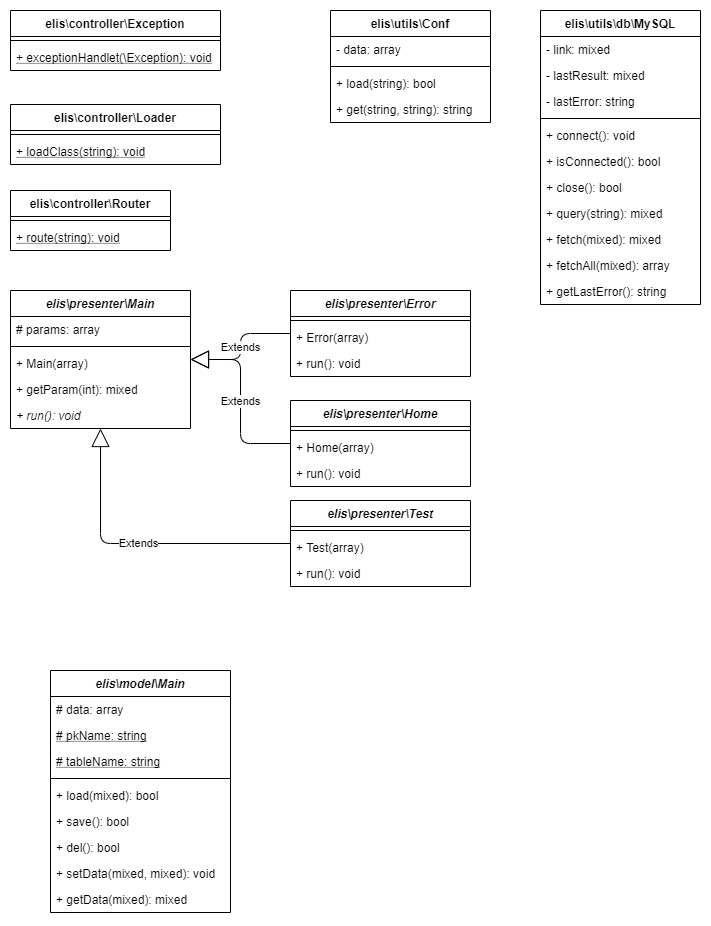

The diagram above was exported from draw.io. Its source (the exported page's mxGraphModel, read from the mxfile embedded in the PNG):
<mxGraphModel dx="2144" dy="1824" grid="1" gridSize="10" guides="1" tooltips="1" connect="1" arrows="1" fold="1" page="1" pageScale="1" pageWidth="827" pageHeight="1169" math="0" shadow="0">
  <root>
    <mxCell id="0" />
    <mxCell id="1" parent="0" />
    <mxCell id="r6ZnDdzg1bIzYrDD6r_m-1" value="elis\controller\Router" style="swimlane;fontStyle=1;align=center;verticalAlign=top;childLayout=stackLayout;horizontal=1;startSize=26;horizontalStack=0;resizeParent=1;resizeParentMax=0;resizeLast=0;collapsible=1;marginBottom=0;" parent="1" vertex="1">
      <mxGeometry x="10" y="190" width="160" height="60" as="geometry" />
    </mxCell>
    <mxCell id="r6ZnDdzg1bIzYrDD6r_m-3" value="" style="line;strokeWidth=1;fillColor=none;align=left;verticalAlign=middle;spacingTop=-1;spacingLeft=3;spacingRight=3;rotatable=0;labelPosition=right;points=[];portConstraint=eastwest;" parent="r6ZnDdzg1bIzYrDD6r_m-1" vertex="1">
      <mxGeometry y="26" width="160" height="8" as="geometry" />
    </mxCell>
    <mxCell id="r6ZnDdzg1bIzYrDD6r_m-4" value="+ route(string): void" style="text;strokeColor=none;fillColor=none;align=left;verticalAlign=top;spacingLeft=4;spacingRight=4;overflow=hidden;rotatable=0;points=[[0,0.5],[1,0.5]];portConstraint=eastwest;fontStyle=4" parent="r6ZnDdzg1bIzYrDD6r_m-1" vertex="1">
      <mxGeometry y="34" width="160" height="26" as="geometry" />
    </mxCell>
    <mxCell id="r6ZnDdzg1bIzYrDD6r_m-5" value="elis\controller\Exception" style="swimlane;fontStyle=1;align=center;verticalAlign=top;childLayout=stackLayout;horizontal=1;startSize=26;horizontalStack=0;resizeParent=1;resizeParentMax=0;resizeLast=0;collapsible=1;marginBottom=0;" parent="1" vertex="1">
      <mxGeometry x="10" y="10" width="210" height="60" as="geometry" />
    </mxCell>
    <mxCell id="r6ZnDdzg1bIzYrDD6r_m-7" value="" style="line;strokeWidth=1;fillColor=none;align=left;verticalAlign=middle;spacingTop=-1;spacingLeft=3;spacingRight=3;rotatable=0;labelPosition=right;points=[];portConstraint=eastwest;" parent="r6ZnDdzg1bIzYrDD6r_m-5" vertex="1">
      <mxGeometry y="26" width="210" height="8" as="geometry" />
    </mxCell>
    <mxCell id="r6ZnDdzg1bIzYrDD6r_m-8" value="+ exceptionHandlet(\Exception): void" style="text;strokeColor=none;fillColor=none;align=left;verticalAlign=top;spacingLeft=4;spacingRight=4;overflow=hidden;rotatable=0;points=[[0,0.5],[1,0.5]];portConstraint=eastwest;fontStyle=4" parent="r6ZnDdzg1bIzYrDD6r_m-5" vertex="1">
      <mxGeometry y="34" width="210" height="26" as="geometry" />
    </mxCell>
    <mxCell id="r6ZnDdzg1bIzYrDD6r_m-9" value="elis\controller\Loader" style="swimlane;fontStyle=1;align=center;verticalAlign=top;childLayout=stackLayout;horizontal=1;startSize=26;horizontalStack=0;resizeParent=1;resizeParentMax=0;resizeLast=0;collapsible=1;marginBottom=0;" parent="1" vertex="1">
      <mxGeometry x="10" y="104" width="210" height="60" as="geometry" />
    </mxCell>
    <mxCell id="r6ZnDdzg1bIzYrDD6r_m-10" value="" style="line;strokeWidth=1;fillColor=none;align=left;verticalAlign=middle;spacingTop=-1;spacingLeft=3;spacingRight=3;rotatable=0;labelPosition=right;points=[];portConstraint=eastwest;" parent="r6ZnDdzg1bIzYrDD6r_m-9" vertex="1">
      <mxGeometry y="26" width="210" height="8" as="geometry" />
    </mxCell>
    <mxCell id="r6ZnDdzg1bIzYrDD6r_m-11" value="+ loadClass(string): void" style="text;strokeColor=none;fillColor=none;align=left;verticalAlign=top;spacingLeft=4;spacingRight=4;overflow=hidden;rotatable=0;points=[[0,0.5],[1,0.5]];portConstraint=eastwest;fontStyle=4" parent="r6ZnDdzg1bIzYrDD6r_m-9" vertex="1">
      <mxGeometry y="34" width="210" height="26" as="geometry" />
    </mxCell>
    <mxCell id="r6ZnDdzg1bIzYrDD6r_m-12" value="elis\model\Main" style="swimlane;fontStyle=3;align=center;verticalAlign=top;childLayout=stackLayout;horizontal=1;startSize=26;horizontalStack=0;resizeParent=1;resizeParentMax=0;resizeLast=0;collapsible=1;marginBottom=0;" parent="1" vertex="1">
      <mxGeometry x="50" y="670" width="180" height="242" as="geometry" />
    </mxCell>
    <mxCell id="r6ZnDdzg1bIzYrDD6r_m-13" value="# data: array" style="text;strokeColor=none;fillColor=none;align=left;verticalAlign=top;spacingLeft=4;spacingRight=4;overflow=hidden;rotatable=0;points=[[0,0.5],[1,0.5]];portConstraint=eastwest;" parent="r6ZnDdzg1bIzYrDD6r_m-12" vertex="1">
      <mxGeometry y="26" width="180" height="26" as="geometry" />
    </mxCell>
    <mxCell id="r6ZnDdzg1bIzYrDD6r_m-16" value="# pkName: string" style="text;strokeColor=none;fillColor=none;align=left;verticalAlign=top;spacingLeft=4;spacingRight=4;overflow=hidden;rotatable=0;points=[[0,0.5],[1,0.5]];portConstraint=eastwest;fontStyle=4" parent="r6ZnDdzg1bIzYrDD6r_m-12" vertex="1">
      <mxGeometry y="52" width="180" height="26" as="geometry" />
    </mxCell>
    <mxCell id="r6ZnDdzg1bIzYrDD6r_m-17" value="# tableName: string" style="text;strokeColor=none;fillColor=none;align=left;verticalAlign=top;spacingLeft=4;spacingRight=4;overflow=hidden;rotatable=0;points=[[0,0.5],[1,0.5]];portConstraint=eastwest;fontStyle=4" parent="r6ZnDdzg1bIzYrDD6r_m-12" vertex="1">
      <mxGeometry y="78" width="180" height="26" as="geometry" />
    </mxCell>
    <mxCell id="r6ZnDdzg1bIzYrDD6r_m-14" value="" style="line;strokeWidth=1;fillColor=none;align=left;verticalAlign=middle;spacingTop=-1;spacingLeft=3;spacingRight=3;rotatable=0;labelPosition=right;points=[];portConstraint=eastwest;" parent="r6ZnDdzg1bIzYrDD6r_m-12" vertex="1">
      <mxGeometry y="104" width="180" height="8" as="geometry" />
    </mxCell>
    <mxCell id="r6ZnDdzg1bIzYrDD6r_m-15" value="+ load(mixed): bool" style="text;strokeColor=none;fillColor=none;align=left;verticalAlign=top;spacingLeft=4;spacingRight=4;overflow=hidden;rotatable=0;points=[[0,0.5],[1,0.5]];portConstraint=eastwest;" parent="r6ZnDdzg1bIzYrDD6r_m-12" vertex="1">
      <mxGeometry y="112" width="180" height="26" as="geometry" />
    </mxCell>
    <mxCell id="r6ZnDdzg1bIzYrDD6r_m-18" value="+ save(): bool" style="text;strokeColor=none;fillColor=none;align=left;verticalAlign=top;spacingLeft=4;spacingRight=4;overflow=hidden;rotatable=0;points=[[0,0.5],[1,0.5]];portConstraint=eastwest;" parent="r6ZnDdzg1bIzYrDD6r_m-12" vertex="1">
      <mxGeometry y="138" width="180" height="26" as="geometry" />
    </mxCell>
    <mxCell id="r6ZnDdzg1bIzYrDD6r_m-19" value="+ del(): bool" style="text;strokeColor=none;fillColor=none;align=left;verticalAlign=top;spacingLeft=4;spacingRight=4;overflow=hidden;rotatable=0;points=[[0,0.5],[1,0.5]];portConstraint=eastwest;" parent="r6ZnDdzg1bIzYrDD6r_m-12" vertex="1">
      <mxGeometry y="164" width="180" height="26" as="geometry" />
    </mxCell>
    <mxCell id="r6ZnDdzg1bIzYrDD6r_m-20" value="+ setData(mixed, mixed): void" style="text;strokeColor=none;fillColor=none;align=left;verticalAlign=top;spacingLeft=4;spacingRight=4;overflow=hidden;rotatable=0;points=[[0,0.5],[1,0.5]];portConstraint=eastwest;" parent="r6ZnDdzg1bIzYrDD6r_m-12" vertex="1">
      <mxGeometry y="190" width="180" height="26" as="geometry" />
    </mxCell>
    <mxCell id="r6ZnDdzg1bIzYrDD6r_m-21" value="+ getData(mixed): mixed" style="text;strokeColor=none;fillColor=none;align=left;verticalAlign=top;spacingLeft=4;spacingRight=4;overflow=hidden;rotatable=0;points=[[0,0.5],[1,0.5]];portConstraint=eastwest;" parent="r6ZnDdzg1bIzYrDD6r_m-12" vertex="1">
      <mxGeometry y="216" width="180" height="26" as="geometry" />
    </mxCell>
    <mxCell id="r6ZnDdzg1bIzYrDD6r_m-22" value="elis\presenter\Main" style="swimlane;fontStyle=3;align=center;verticalAlign=top;childLayout=stackLayout;horizontal=1;startSize=26;horizontalStack=0;resizeParent=1;resizeParentMax=0;resizeLast=0;collapsible=1;marginBottom=0;" parent="1" vertex="1">
      <mxGeometry x="10" y="290" width="180" height="138" as="geometry" />
    </mxCell>
    <mxCell id="r6ZnDdzg1bIzYrDD6r_m-23" value="# params: array" style="text;strokeColor=none;fillColor=none;align=left;verticalAlign=top;spacingLeft=4;spacingRight=4;overflow=hidden;rotatable=0;points=[[0,0.5],[1,0.5]];portConstraint=eastwest;" parent="r6ZnDdzg1bIzYrDD6r_m-22" vertex="1">
      <mxGeometry y="26" width="180" height="26" as="geometry" />
    </mxCell>
    <mxCell id="r6ZnDdzg1bIzYrDD6r_m-26" value="" style="line;strokeWidth=1;fillColor=none;align=left;verticalAlign=middle;spacingTop=-1;spacingLeft=3;spacingRight=3;rotatable=0;labelPosition=right;points=[];portConstraint=eastwest;" parent="r6ZnDdzg1bIzYrDD6r_m-22" vertex="1">
      <mxGeometry y="52" width="180" height="8" as="geometry" />
    </mxCell>
    <mxCell id="r6ZnDdzg1bIzYrDD6r_m-27" value="+ Main(array)" style="text;strokeColor=none;fillColor=none;align=left;verticalAlign=top;spacingLeft=4;spacingRight=4;overflow=hidden;rotatable=0;points=[[0,0.5],[1,0.5]];portConstraint=eastwest;" parent="r6ZnDdzg1bIzYrDD6r_m-22" vertex="1">
      <mxGeometry y="60" width="180" height="26" as="geometry" />
    </mxCell>
    <mxCell id="r6ZnDdzg1bIzYrDD6r_m-30" value="+ getParam(int): mixed" style="text;strokeColor=none;fillColor=none;align=left;verticalAlign=top;spacingLeft=4;spacingRight=4;overflow=hidden;rotatable=0;points=[[0,0.5],[1,0.5]];portConstraint=eastwest;" parent="r6ZnDdzg1bIzYrDD6r_m-22" vertex="1">
      <mxGeometry y="86" width="180" height="26" as="geometry" />
    </mxCell>
    <mxCell id="r6ZnDdzg1bIzYrDD6r_m-31" value="+ run(): void" style="text;strokeColor=none;fillColor=none;align=left;verticalAlign=top;spacingLeft=4;spacingRight=4;overflow=hidden;rotatable=0;points=[[0,0.5],[1,0.5]];portConstraint=eastwest;fontStyle=2" parent="r6ZnDdzg1bIzYrDD6r_m-22" vertex="1">
      <mxGeometry y="112" width="180" height="26" as="geometry" />
    </mxCell>
    <mxCell id="r6ZnDdzg1bIzYrDD6r_m-32" value="elis\presenter\Error" style="swimlane;fontStyle=3;align=center;verticalAlign=top;childLayout=stackLayout;horizontal=1;startSize=26;horizontalStack=0;resizeParent=1;resizeParentMax=0;resizeLast=0;collapsible=1;marginBottom=0;" parent="1" vertex="1">
      <mxGeometry x="290" y="290" width="180" height="86" as="geometry" />
    </mxCell>
    <mxCell id="r6ZnDdzg1bIzYrDD6r_m-34" value="" style="line;strokeWidth=1;fillColor=none;align=left;verticalAlign=middle;spacingTop=-1;spacingLeft=3;spacingRight=3;rotatable=0;labelPosition=right;points=[];portConstraint=eastwest;" parent="r6ZnDdzg1bIzYrDD6r_m-32" vertex="1">
      <mxGeometry y="26" width="180" height="8" as="geometry" />
    </mxCell>
    <mxCell id="r6ZnDdzg1bIzYrDD6r_m-35" value="+ Error(array)" style="text;strokeColor=none;fillColor=none;align=left;verticalAlign=top;spacingLeft=4;spacingRight=4;overflow=hidden;rotatable=0;points=[[0,0.5],[1,0.5]];portConstraint=eastwest;" parent="r6ZnDdzg1bIzYrDD6r_m-32" vertex="1">
      <mxGeometry y="34" width="180" height="26" as="geometry" />
    </mxCell>
    <mxCell id="r6ZnDdzg1bIzYrDD6r_m-37" value="+ run(): void" style="text;strokeColor=none;fillColor=none;align=left;verticalAlign=top;spacingLeft=4;spacingRight=4;overflow=hidden;rotatable=0;points=[[0,0.5],[1,0.5]];portConstraint=eastwest;fontStyle=0" parent="r6ZnDdzg1bIzYrDD6r_m-32" vertex="1">
      <mxGeometry y="60" width="180" height="26" as="geometry" />
    </mxCell>
    <mxCell id="r6ZnDdzg1bIzYrDD6r_m-38" value="elis\presenter\Home" style="swimlane;fontStyle=3;align=center;verticalAlign=top;childLayout=stackLayout;horizontal=1;startSize=26;horizontalStack=0;resizeParent=1;resizeParentMax=0;resizeLast=0;collapsible=1;marginBottom=0;" parent="1" vertex="1">
      <mxGeometry x="290" y="400" width="180" height="86" as="geometry" />
    </mxCell>
    <mxCell id="r6ZnDdzg1bIzYrDD6r_m-39" value="" style="line;strokeWidth=1;fillColor=none;align=left;verticalAlign=middle;spacingTop=-1;spacingLeft=3;spacingRight=3;rotatable=0;labelPosition=right;points=[];portConstraint=eastwest;" parent="r6ZnDdzg1bIzYrDD6r_m-38" vertex="1">
      <mxGeometry y="26" width="180" height="8" as="geometry" />
    </mxCell>
    <mxCell id="r6ZnDdzg1bIzYrDD6r_m-40" value="+ Home(array)" style="text;strokeColor=none;fillColor=none;align=left;verticalAlign=top;spacingLeft=4;spacingRight=4;overflow=hidden;rotatable=0;points=[[0,0.5],[1,0.5]];portConstraint=eastwest;" parent="r6ZnDdzg1bIzYrDD6r_m-38" vertex="1">
      <mxGeometry y="34" width="180" height="26" as="geometry" />
    </mxCell>
    <mxCell id="r6ZnDdzg1bIzYrDD6r_m-41" value="+ run(): void" style="text;strokeColor=none;fillColor=none;align=left;verticalAlign=top;spacingLeft=4;spacingRight=4;overflow=hidden;rotatable=0;points=[[0,0.5],[1,0.5]];portConstraint=eastwest;fontStyle=0" parent="r6ZnDdzg1bIzYrDD6r_m-38" vertex="1">
      <mxGeometry y="60" width="180" height="26" as="geometry" />
    </mxCell>
    <mxCell id="r6ZnDdzg1bIzYrDD6r_m-42" value="elis\presenter\Test" style="swimlane;fontStyle=3;align=center;verticalAlign=top;childLayout=stackLayout;horizontal=1;startSize=26;horizontalStack=0;resizeParent=1;resizeParentMax=0;resizeLast=0;collapsible=1;marginBottom=0;" parent="1" vertex="1">
      <mxGeometry x="290" y="500" width="180" height="86" as="geometry" />
    </mxCell>
    <mxCell id="r6ZnDdzg1bIzYrDD6r_m-43" value="" style="line;strokeWidth=1;fillColor=none;align=left;verticalAlign=middle;spacingTop=-1;spacingLeft=3;spacingRight=3;rotatable=0;labelPosition=right;points=[];portConstraint=eastwest;" parent="r6ZnDdzg1bIzYrDD6r_m-42" vertex="1">
      <mxGeometry y="26" width="180" height="8" as="geometry" />
    </mxCell>
    <mxCell id="r6ZnDdzg1bIzYrDD6r_m-44" value="+ Test(array)" style="text;strokeColor=none;fillColor=none;align=left;verticalAlign=top;spacingLeft=4;spacingRight=4;overflow=hidden;rotatable=0;points=[[0,0.5],[1,0.5]];portConstraint=eastwest;" parent="r6ZnDdzg1bIzYrDD6r_m-42" vertex="1">
      <mxGeometry y="34" width="180" height="26" as="geometry" />
    </mxCell>
    <mxCell id="r6ZnDdzg1bIzYrDD6r_m-45" value="+ run(): void" style="text;strokeColor=none;fillColor=none;align=left;verticalAlign=top;spacingLeft=4;spacingRight=4;overflow=hidden;rotatable=0;points=[[0,0.5],[1,0.5]];portConstraint=eastwest;fontStyle=0" parent="r6ZnDdzg1bIzYrDD6r_m-42" vertex="1">
      <mxGeometry y="60" width="180" height="26" as="geometry" />
    </mxCell>
    <mxCell id="r6ZnDdzg1bIzYrDD6r_m-46" value="Extends" style="endArrow=block;endSize=16;endFill=0;html=1;edgeStyle=orthogonalEdgeStyle;" parent="1" source="r6ZnDdzg1bIzYrDD6r_m-32" target="r6ZnDdzg1bIzYrDD6r_m-22" edge="1">
      <mxGeometry width="160" relative="1" as="geometry">
        <mxPoint x="110" y="640" as="sourcePoint" />
        <mxPoint x="270" y="640" as="targetPoint" />
      </mxGeometry>
    </mxCell>
    <mxCell id="r6ZnDdzg1bIzYrDD6r_m-47" value="Extends" style="endArrow=block;endSize=16;endFill=0;html=1;edgeStyle=orthogonalEdgeStyle;" parent="1" source="r6ZnDdzg1bIzYrDD6r_m-38" target="r6ZnDdzg1bIzYrDD6r_m-22" edge="1">
      <mxGeometry width="160" relative="1" as="geometry">
        <mxPoint x="330" y="630" as="sourcePoint" />
        <mxPoint x="490" y="630" as="targetPoint" />
      </mxGeometry>
    </mxCell>
    <mxCell id="r6ZnDdzg1bIzYrDD6r_m-48" value="Extends" style="endArrow=block;endSize=16;endFill=0;html=1;edgeStyle=orthogonalEdgeStyle;" parent="1" source="r6ZnDdzg1bIzYrDD6r_m-42" target="r6ZnDdzg1bIzYrDD6r_m-22" edge="1">
      <mxGeometry width="160" relative="1" as="geometry">
        <mxPoint x="550" y="650" as="sourcePoint" />
        <mxPoint x="710" y="650" as="targetPoint" />
      </mxGeometry>
    </mxCell>
    <mxCell id="r6ZnDdzg1bIzYrDD6r_m-49" value="elis\utils\db\MySQL" style="swimlane;fontStyle=1;align=center;verticalAlign=top;childLayout=stackLayout;horizontal=1;startSize=26;horizontalStack=0;resizeParent=1;resizeParentMax=0;resizeLast=0;collapsible=1;marginBottom=0;" parent="1" vertex="1">
      <mxGeometry x="540" y="10" width="160" height="294" as="geometry" />
    </mxCell>
    <mxCell id="r6ZnDdzg1bIzYrDD6r_m-50" value="- link: mixed" style="text;strokeColor=none;fillColor=none;align=left;verticalAlign=top;spacingLeft=4;spacingRight=4;overflow=hidden;rotatable=0;points=[[0,0.5],[1,0.5]];portConstraint=eastwest;" parent="r6ZnDdzg1bIzYrDD6r_m-49" vertex="1">
      <mxGeometry y="26" width="160" height="26" as="geometry" />
    </mxCell>
    <mxCell id="r6ZnDdzg1bIzYrDD6r_m-53" value="- lastResult: mixed" style="text;strokeColor=none;fillColor=none;align=left;verticalAlign=top;spacingLeft=4;spacingRight=4;overflow=hidden;rotatable=0;points=[[0,0.5],[1,0.5]];portConstraint=eastwest;" parent="r6ZnDdzg1bIzYrDD6r_m-49" vertex="1">
      <mxGeometry y="52" width="160" height="26" as="geometry" />
    </mxCell>
    <mxCell id="r6ZnDdzg1bIzYrDD6r_m-54" value="- lastError: string" style="text;strokeColor=none;fillColor=none;align=left;verticalAlign=top;spacingLeft=4;spacingRight=4;overflow=hidden;rotatable=0;points=[[0,0.5],[1,0.5]];portConstraint=eastwest;" parent="r6ZnDdzg1bIzYrDD6r_m-49" vertex="1">
      <mxGeometry y="78" width="160" height="26" as="geometry" />
    </mxCell>
    <mxCell id="r6ZnDdzg1bIzYrDD6r_m-51" value="" style="line;strokeWidth=1;fillColor=none;align=left;verticalAlign=middle;spacingTop=-1;spacingLeft=3;spacingRight=3;rotatable=0;labelPosition=right;points=[];portConstraint=eastwest;" parent="r6ZnDdzg1bIzYrDD6r_m-49" vertex="1">
      <mxGeometry y="104" width="160" height="8" as="geometry" />
    </mxCell>
    <mxCell id="r6ZnDdzg1bIzYrDD6r_m-52" value="+ connect(): void" style="text;strokeColor=none;fillColor=none;align=left;verticalAlign=top;spacingLeft=4;spacingRight=4;overflow=hidden;rotatable=0;points=[[0,0.5],[1,0.5]];portConstraint=eastwest;" parent="r6ZnDdzg1bIzYrDD6r_m-49" vertex="1">
      <mxGeometry y="112" width="160" height="26" as="geometry" />
    </mxCell>
    <mxCell id="r6ZnDdzg1bIzYrDD6r_m-55" value="+ isConnected(): bool" style="text;strokeColor=none;fillColor=none;align=left;verticalAlign=top;spacingLeft=4;spacingRight=4;overflow=hidden;rotatable=0;points=[[0,0.5],[1,0.5]];portConstraint=eastwest;" parent="r6ZnDdzg1bIzYrDD6r_m-49" vertex="1">
      <mxGeometry y="138" width="160" height="26" as="geometry" />
    </mxCell>
    <mxCell id="r6ZnDdzg1bIzYrDD6r_m-57" value="+ close(): bool" style="text;strokeColor=none;fillColor=none;align=left;verticalAlign=top;spacingLeft=4;spacingRight=4;overflow=hidden;rotatable=0;points=[[0,0.5],[1,0.5]];portConstraint=eastwest;" parent="r6ZnDdzg1bIzYrDD6r_m-49" vertex="1">
      <mxGeometry y="164" width="160" height="26" as="geometry" />
    </mxCell>
    <mxCell id="r6ZnDdzg1bIzYrDD6r_m-56" value="+ query(string): mixed" style="text;strokeColor=none;fillColor=none;align=left;verticalAlign=top;spacingLeft=4;spacingRight=4;overflow=hidden;rotatable=0;points=[[0,0.5],[1,0.5]];portConstraint=eastwest;" parent="r6ZnDdzg1bIzYrDD6r_m-49" vertex="1">
      <mxGeometry y="190" width="160" height="26" as="geometry" />
    </mxCell>
    <mxCell id="r6ZnDdzg1bIzYrDD6r_m-58" value="+ fetch(mixed): mixed" style="text;strokeColor=none;fillColor=none;align=left;verticalAlign=top;spacingLeft=4;spacingRight=4;overflow=hidden;rotatable=0;points=[[0,0.5],[1,0.5]];portConstraint=eastwest;" parent="r6ZnDdzg1bIzYrDD6r_m-49" vertex="1">
      <mxGeometry y="216" width="160" height="26" as="geometry" />
    </mxCell>
    <mxCell id="r6ZnDdzg1bIzYrDD6r_m-59" value="+ fetchAll(mixed): array" style="text;strokeColor=none;fillColor=none;align=left;verticalAlign=top;spacingLeft=4;spacingRight=4;overflow=hidden;rotatable=0;points=[[0,0.5],[1,0.5]];portConstraint=eastwest;" parent="r6ZnDdzg1bIzYrDD6r_m-49" vertex="1">
      <mxGeometry y="242" width="160" height="26" as="geometry" />
    </mxCell>
    <mxCell id="r6ZnDdzg1bIzYrDD6r_m-60" value="+ getLastError(): string" style="text;strokeColor=none;fillColor=none;align=left;verticalAlign=top;spacingLeft=4;spacingRight=4;overflow=hidden;rotatable=0;points=[[0,0.5],[1,0.5]];portConstraint=eastwest;" parent="r6ZnDdzg1bIzYrDD6r_m-49" vertex="1">
      <mxGeometry y="268" width="160" height="26" as="geometry" />
    </mxCell>
    <mxCell id="r6ZnDdzg1bIzYrDD6r_m-61" value="elis\utils\Conf" style="swimlane;fontStyle=1;align=center;verticalAlign=top;childLayout=stackLayout;horizontal=1;startSize=26;horizontalStack=0;resizeParent=1;resizeParentMax=0;resizeLast=0;collapsible=1;marginBottom=0;" parent="1" vertex="1">
      <mxGeometry x="330" y="10" width="160" height="112" as="geometry" />
    </mxCell>
    <mxCell id="r6ZnDdzg1bIzYrDD6r_m-62" value="- data: array" style="text;strokeColor=none;fillColor=none;align=left;verticalAlign=top;spacingLeft=4;spacingRight=4;overflow=hidden;rotatable=0;points=[[0,0.5],[1,0.5]];portConstraint=eastwest;" parent="r6ZnDdzg1bIzYrDD6r_m-61" vertex="1">
      <mxGeometry y="26" width="160" height="26" as="geometry" />
    </mxCell>
    <mxCell id="r6ZnDdzg1bIzYrDD6r_m-65" value="" style="line;strokeWidth=1;fillColor=none;align=left;verticalAlign=middle;spacingTop=-1;spacingLeft=3;spacingRight=3;rotatable=0;labelPosition=right;points=[];portConstraint=eastwest;" parent="r6ZnDdzg1bIzYrDD6r_m-61" vertex="1">
      <mxGeometry y="52" width="160" height="8" as="geometry" />
    </mxCell>
    <mxCell id="r6ZnDdzg1bIzYrDD6r_m-66" value="+ load(string): bool" style="text;strokeColor=none;fillColor=none;align=left;verticalAlign=top;spacingLeft=4;spacingRight=4;overflow=hidden;rotatable=0;points=[[0,0.5],[1,0.5]];portConstraint=eastwest;" parent="r6ZnDdzg1bIzYrDD6r_m-61" vertex="1">
      <mxGeometry y="60" width="160" height="26" as="geometry" />
    </mxCell>
    <mxCell id="r6ZnDdzg1bIzYrDD6r_m-67" value="+ get(string, string): string" style="text;strokeColor=none;fillColor=none;align=left;verticalAlign=top;spacingLeft=4;spacingRight=4;overflow=hidden;rotatable=0;points=[[0,0.5],[1,0.5]];portConstraint=eastwest;" parent="r6ZnDdzg1bIzYrDD6r_m-61" vertex="1">
      <mxGeometry y="86" width="160" height="26" as="geometry" />
    </mxCell>
  </root>
</mxGraphModel>